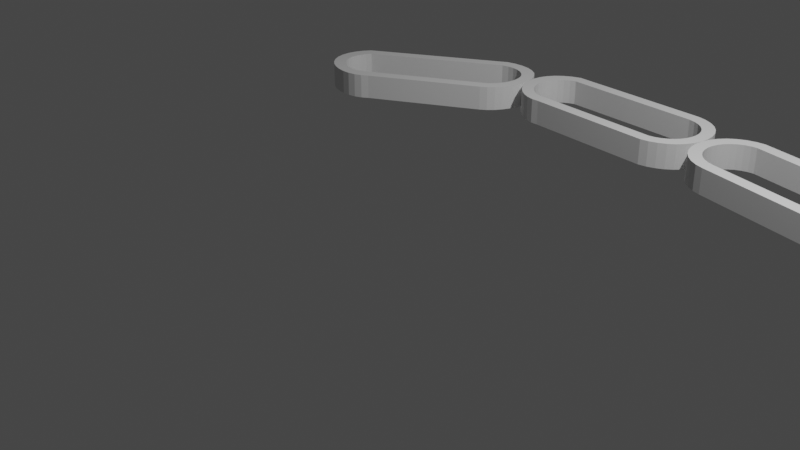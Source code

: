 # Source: blend.blend  (saved by Blender 3.6.13; exported with 4.5.12 LTS)
import bpy
from mathutils import Matrix  # noqa: F401  (used for matrix-valued properties, if any)

bpy.ops.wm.read_factory_settings(use_empty=True)
scene = bpy.context.scene
scene.name = 'Scene'

# ---- collections
col_1 = bpy.data.collections.new('集合1'); scene.collection.children.link(col_1)

# ---- world
world_world = bpy.data.worlds.new('World'); scene.world = world_world
world_world.use_nodes = True; world_world.node_tree.nodes.clear()
_N = world_world.node_tree.nodes; _L = world_world.node_tree.links
n0 = _N.new('ShaderNodeOutputWorld'); n0.name = 'World Output'; n0.location = (300, 300)
n1 = _N.new('ShaderNodeBackground'); n1.name = 'Background'; n1.location = (10, 300)
n1.inputs[0].default_value = (0.05088, 0.05088, 0.05088, 1.0)
_L.new(n1.outputs[0], n0.inputs[0])
n0.is_active_output = True
world_world.color = (0.05088, 0.05088, 0.05088)
world_world.use_sun_shadow = False
world_world.sun_shadow_jitter_overblur = 0.0

# ---- cameras
cam_camera = bpy.data.cameras.new('Camera')
cam_camera.clip_end = 100.0
cam_camera.ortho_scale = 7.314

# ---- lights
light_light = bpy.data.lights.new('Light', 'POINT')
light_light.transmission_factor = 0.0
light_light.energy = 1000.0
light_light.shadow_soft_size = 0.1
light_light.shadow_maximum_resolution = 0.006
light_light.use_absolute_resolution = True

# ---- meshes
me_circle_003 = bpy.data.meshes.new('Circle.003')
me_circle_003.from_pydata([(2.986, 1.0, 0.0), (-0.1951, 0.9808, 0.0), (-0.3827, 0.9239, 0.0), (-0.5556, 0.8315, 0.0), (-0.7071, 0.7071, 0.0), (-0.8315, 0.5556, 0.0), (-0.9239, 0.3827, 0.0), (-0.9808, 0.1951, 0.0), (-1.0, 0.0, 0.0), (-0.9808, -0.1951, 0.0), (-0.9239, -0.3827, 0.0), (-0.8315, -0.5556, 0.0), (-0.7071, -0.7071, 0.0), (-0.5556, -0.8315, 0.0), (-0.3827, -0.9239, 0.0), (-0.1951, -0.9808, 0.0), (0.0, -1.0, 0.0), (3.181, -0.9808, 0.0), (3.369, -0.9239, 0.0), (3.542, -0.8315, 0.0), (3.693, -0.7071, 0.0), (3.818, -0.5556, 0.0), (3.91, -0.3827, 0.0), (3.967, -0.1951, 0.0), (3.986, 0.0, 0.0), (3.967, 0.1951, 0.0), (3.91, 0.3827, 0.0), (3.818, 0.5556, 0.0), (3.693, 0.7071, 0.0), (3.542, 0.8315, 0.0), (3.369, 0.9239, 0.0), (3.181, 0.9808, 0.0), (2.986, 1.0, 0.5638), (-0.1951, 0.9808, 0.5638), (-0.3827, 0.9239, 0.5638), (-0.5556, 0.8315, 0.5638), (-0.7071, 0.7071, 0.5638), (-0.8315, 0.5556, 0.5638), (-0.9239, 0.3827, 0.5638), (-0.9808, 0.1951, 0.5638), (-1.0, 0.0, 0.5638), (-0.9808, -0.1951, 0.5638), (-0.9239, -0.3827, 0.5638), (-0.8315, -0.5556, 0.5638), (-0.7071, -0.7071, 0.5638), (-0.5556, -0.8315, 0.5638), (-0.3827, -0.9239, 0.5638), (-0.1951, -0.9808, 0.5638), (0.0, -1.0, 0.5638), (3.181, -0.9808, 0.5638), (3.369, -0.9239, 0.5638), (3.542, -0.8315, 0.5638), (3.693, -0.7071, 0.5638), (3.818, -0.5556, 0.5638), (3.91, -0.3827, 0.5638), (3.967, -0.1951, 0.5638), (3.986, 0.0, 0.5638), (3.967, 0.1951, 0.5638), (3.91, 0.3827, 0.5638), (3.818, 0.5556, 0.5638), (3.693, 0.7071, 0.5638), (3.542, 0.8315, 0.5638), (3.369, 0.9239, 0.5638), (3.181, 0.9808, 0.5638)], [], [(20, 19, 51, 52), (7, 6, 38, 39), (21, 20, 52, 53), (8, 7, 39, 40), (22, 21, 53, 54), (9, 8, 40, 41), (23, 22, 54, 55), (10, 9, 41, 42), (24, 23, 55, 56), (11, 10, 42, 43), (25, 24, 56, 57), (12, 11, 43, 44), (26, 25, 57, 58), (13, 12, 44, 45), (27, 26, 58, 59), (14, 13, 45, 46), (1, 0, 32, 33), (28, 27, 59, 60), (15, 14, 46, 47), (2, 1, 33, 34), (29, 28, 60, 61), (16, 15, 47, 48), (3, 2, 34, 35), (30, 29, 61, 62), (17, 16, 48, 49), (4, 3, 35, 36), (31, 30, 62, 63), (18, 17, 49, 50), (5, 4, 36, 37), (0, 31, 63, 32), (19, 18, 50, 51), (6, 5, 37, 38)])
_uv = me_circle_003.uv_layers.new(name='UVMap')
_uv.uv.foreach_set('vector', [0.0, 0.0, 0.0, 0.0, 0.0, 0.0, 0.0, 0.0, 0.0, 0.0, 0.0, 0.0, 0.0, 0.0, 0.0, 0.0, 0.0, 0.0, 0.0, 0.0, 0.0, 0.0, 0.0, 0.0, 0.0, 0.0, 0.0, 0.0, 0.0, 0.0, 0.0, 0.0, 0.0, 0.0, 0.0, 0.0, 0.0, 0.0, 0.0, 0.0, 0.0, 0.0, 0.0, 0.0, 0.0, 0.0, 0.0, 0.0, 0.0, 0.0, 0.0, 0.0, 0.0, 0.0, 0.0, 0.0, 0.0, 0.0, 0.0, 0.0, 0.0, 0.0, 0.0, 0.0, 0.0, 0.0, 0.0, 0.0, 0.0, 0.0, 0.0, 0.0, 0.0, 0.0, 0.0, 0.0, 0.0, 0.0, 0.0, 0.0, 0.0, 0.0, 0.0, 0.0, 0.0, 0.0, 0.0, 0.0, 0.0, 0.0, 0.0, 0.0, 0.0, 0.0, 0.0, 0.0, 0.0, 0.0, 0.0, 0.0, 0.0, 0.0, 0.0, 0.0, 0.0, 0.0, 0.0, 0.0, 0.0, 0.0, 0.0, 0.0, 0.0, 0.0, 0.0, 0.0, 0.0, 0.0, 0.0, 0.0, 0.0, 0.0, 0.0, 0.0, 0.0, 0.0, 0.0, 0.0, 0.0, 0.0, 0.0, 0.0, 0.0, 0.0, 0.0, 0.0, 0.0, 0.0, 0.0, 0.0, 0.0, 0.0, 0.0, 0.0, 0.0, 0.0, 0.0, 0.0, 0.0, 0.0, 0.0, 0.0, 0.0, 0.0, 0.0, 0.0, 0.0, 0.0, 0.0, 0.0, 0.0, 0.0, 0.0, 0.0, 0.0, 0.0, 0.0, 0.0, 0.0, 0.0, 0.0, 0.0, 0.0, 0.0, 0.0, 0.0, 0.0, 0.0, 0.0, 0.0, 0.0, 0.0, 0.0, 0.0, 0.0, 0.0, 0.0, 0.0, 0.0, 0.0, 0.0, 0.0, 0.0, 0.0, 0.0, 0.0, 0.0, 0.0, 0.0, 0.0, 0.0, 0.0, 0.0, 0.0, 0.0, 0.0, 0.0, 0.0, 0.0, 0.0, 0.0, 0.0, 0.0, 0.0, 0.0, 0.0, 0.0, 0.0, 0.0, 0.0, 0.0, 0.0, 0.0, 0.0, 0.0, 0.0, 0.0, 0.0, 0.0, 0.0, 0.0, 0.0, 0.0, 0.0, 0.0, 0.0, 0.0, 0.0, 0.0, 0.0, 0.0, 0.0, 0.0, 0.0, 0.0, 0.0, 0.0, 0.0, 0.0, 0.0, 0.0, 0.0, 0.0, 0.0, 0.0, 0.0])
me_circle_003.update()

# ---- curves / text
cu_beziercurve_009 = bpy.data.curves.new('BezierCurve.009', 'CURVE')
cu_beziercurve_009.dimensions = '3D'
_sp = cu_beziercurve_009.splines.new('BEZIER'); _sp.bezier_points.add(1)
_sp.bezier_points.foreach_set('co', [-5.38, 0.0, 0.0, 5.38, 0.0, 0.0])
_sp.bezier_points.foreach_set('handle_left', [-8.07, -2.69, 0.0, 0.0, 0.0, 0.0])
_sp.bezier_points.foreach_set('handle_right', [-2.69, 2.69, 0.0, 10.76, 0.0, 0.0])
for _p, _l, _r in zip(_sp.bezier_points, ['ALIGNED', 'ALIGNED'], ['ALIGNED', 'ALIGNED']): _p.handle_left_type = _l; _p.handle_right_type = _r
_sp.order_u = 0
_sp.order_v = 0
cu_beziercurve_009.use_path = True
cu_beziercurve_009.fill_mode = 'FULL'

# ---- objects
ob_circle = bpy.data.objects.new('Circle', me_circle_003)
ob_beziercurve = bpy.data.objects.new('BezierCurve', cu_beziercurve_009)
ob_light = bpy.data.objects.new('Light', light_light)
ob_camera = bpy.data.objects.new('Camera', cam_camera)

# ---- transforms, parenting, visibility, modifiers, constraints
ob_circle.location = (2.994, 1.638, 0.3324)
ob_circle.rotation_euler = (0.000262, -0.003337, 0.006953)
ob_circle.scale = (0.5, 0.5, 0.5026)
_m = ob_circle.modifiers.new('Solidify', 'SOLIDIFY')
_m.thickness = 0.29
_m.offset = 1.0
_m = ob_circle.modifiers.new('Array', 'ARRAY')
_m.count = 3
_m.use_object_offset = True
_m = ob_circle.modifiers.new('Curve', 'CURVE')
_m.object = ob_beziercurve
ob_beziercurve.location = (2.533, 1.622, 0.4664)
ob_light.location = (4.076, 1.005, 5.904)
ob_light.rotation_euler = (0.6503, 0.05522, 1.866)
ob_light.lock_rotations_4d = False
ob_light.empty_display_type = 'ARROWS'
ob_light.color = (0.0, 0.0, 0.0, 0.0)
ob_light.lineart.crease_threshold = 0.0
ob_camera.location = (7.359, -6.926, 4.958)
ob_camera.rotation_euler = (1.109, 0.0, 0.8149)
ob_camera.lock_rotations_4d = False
ob_camera.empty_display_type = 'ARROWS'
ob_camera.color = (0.0, 0.0, 0.0, 0.0)
ob_camera.display_type = 'WIRE'
ob_camera.lineart.crease_threshold = 0.0

# ---- collection membership
scene.collection.objects.link(ob_circle)
scene.collection.objects.link(ob_beziercurve)
col_1.objects.link(ob_light)
col_1.objects.link(ob_camera)

# ---- scene / render settings (as saved in the file)
scene.camera = ob_camera
scene.frame_start = 1; scene.frame_end = 250; scene.frame_set(1)
scene.render.engine = 'BLENDER_EEVEE_NEXT'
scene.cycles.sampling_pattern = 'TABULATED_SOBOL'
scene.view_settings.view_transform = 'Filmic'
bpy.context.view_layer.update()

